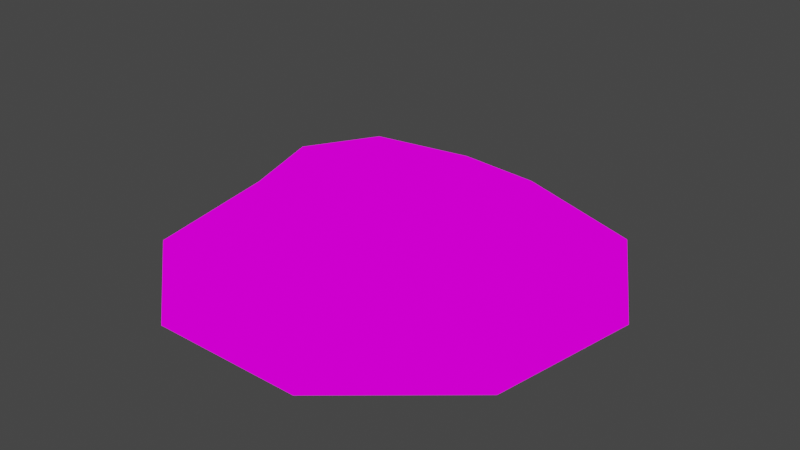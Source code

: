 # Source: rock.blend  (saved by Blender 2.93.20; exported with 4.5.12 LTS)
import bpy
from mathutils import Matrix  # noqa: F401  (used for matrix-valued properties, if any)

bpy.ops.wm.read_factory_settings(use_empty=True)
scene = bpy.context.scene
scene.name = 'Scene'

# ---- collections
col_collection = bpy.data.collections.new('Collection'); scene.collection.children.link(col_collection)

# ---- images (referenced by path relative to the original .blend; pixels are not part of the script)
import os
ASSET_DIR = os.environ.get("B2B_ASSET_DIR", "")  # directory of the original .blend (textures are referenced by path, not embedded)
HERE = os.path.dirname(os.path.abspath(__file__))  # packed textures are extracted next to this script under _unpacked/

def load_image(name, relpath, width, height, colorspace="sRGB"):
    """Load a texture the original file referenced (path relative to the .blend, or extracted next to this script)."""
    p = next((c for c in (os.path.join(HERE, relpath), os.path.join(ASSET_DIR, relpath)) if relpath and os.path.exists(c)), "")
    if p:
        img = bpy.data.images.load(p, check_existing=True)
        img.name = name
    else:  # same state as the original file: an image datablock whose file is absent (Cycles renders it pink)
        img = bpy.data.images.new(name, width, height)
        img.source = "FILE"
        img.filepath = "//" + (relpath or name)
    img.colorspace_settings.name = colorspace
    return img
img_shine_16_1x_png = load_image('shine-16-1x.png', 'shine-16-1x.png', 1024, 1024, 'sRGB')

# ---- materials (node trees are filled in below, after node groups)
mat_palletesolid = bpy.data.materials.new('PalleteSolid')
mat_palletesolid.use_transparent_shadow = False

# ---- material node trees
mat_palletesolid.use_nodes = True; mat_palletesolid.node_tree.nodes.clear()
_N = mat_palletesolid.node_tree.nodes; _L = mat_palletesolid.node_tree.links
n0 = _N.new('ShaderNodeOutputMaterial'); n0.name = 'Material Output'; n0.location = (300, 300)
n1 = _N.new('ShaderNodeEmission'); n1.name = 'Emission'; n1.location = (10, 300)
n2 = _N.new('ShaderNodeTexImage'); n2.name = 'Image Texture'; n2.location = (-280, 280)
n2.image = img_shine_16_1x_png
_L.new(n1.outputs[0], n0.inputs[0])
_L.new(n2.outputs[0], n1.inputs[0])
n0.is_active_output = True

# ---- world
world_world = bpy.data.worlds.new('World'); scene.world = world_world
world_world.use_nodes = True; world_world.node_tree.nodes.clear()
_N = world_world.node_tree.nodes; _L = world_world.node_tree.links
n0 = _N.new('ShaderNodeOutputWorld'); n0.name = 'World Output'; n0.location = (300, 300)
n1 = _N.new('ShaderNodeBackground'); n1.name = 'Background'; n1.location = (10, 300)
n1.inputs[0].default_value = (0.05088, 0.05088, 0.05088, 1.0)
_L.new(n1.outputs[0], n0.inputs[0])
n0.is_active_output = True
world_world.color = (0.05088, 0.05088, 0.05088)
world_world.use_sun_shadow = False
world_world.sun_shadow_jitter_overblur = 0.0

# ---- meshes
me_cylinder_001 = bpy.data.meshes.new('Cylinder.001')
me_cylinder_001.from_pydata([(-0.03182, 0.8075, 0.2228), (4.131e-08, 1.607, -0.2422), (0.5704, 0.5247, 0.2285), (1.033, 1.231, -0.2422), (0.9426, -0.05735, 0.2319), (1.583, 0.2791, -0.2422), (0.766, -0.6666, 0.2335), (1.392, -0.8037, -0.2422), (0.2626, -0.9555, 0.2254), (0.5498, -1.511, -0.2422), (-0.4117, -0.945, 0.2254), (-0.5498, -1.511, -0.2422), (-0.8224, -0.4562, 0.2167), (-1.392, -0.8037, -0.2422), (-1.038, 0.2167, 0.2123), (-1.583, 0.2791, -0.2422), (-0.739, 0.701, 0.2162), (-1.033, 1.231, -0.2422)], [], [(3, 1, 0, 2), (5, 3, 2, 4), (7, 5, 4, 6), (9, 7, 6, 8), (11, 9, 8, 10), (13, 11, 10, 12), (15, 13, 12, 14), (17, 15, 14, 16), (1, 17, 16, 0), (2, 0, 16, 14, 12, 10, 8, 6, 4)])
_uv = me_cylinder_001.uv_layers.new(name='UVMap')
_uv.uv.foreach_set('vector', [0.3492, 0.4663, 0.3523, 0.3772, 0.3546, 0.4384, 0.3528, 0.4901, 0.3963, 0.6502, 0.3949, 0.5531, 0.3985, 0.5769, 0.3993, 0.6344, 0.4167, 0.7487, 0.4118, 0.6874, 0.4148, 0.6716, 0.4177, 0.7087, 0.4245, 0.7128, 0.4183, 0.7115, 0.4192, 0.6715, 0.423, 0.6723, 0.4123, 0.6536, 0.4074, 0.7128, 0.4059, 0.6723, 0.4088, 0.6365, 0.3896, 0.4952, 0.3883, 0.5915, 0.3848, 0.5745, 0.3855, 0.5173, 0.3648, 0.3799, 0.3679, 0.4703, 0.3638, 0.4925, 0.3619, 0.44, 0.3477, 0.3418, 0.3539, 0.3799, 0.3511, 0.44, 0.3474, 0.4182, 0.3468, 0.3648, 0.3531, 0.3294, 0.3528, 0.4058, 0.3492, 0.426, 0.369, 0.5149, 0.3709, 0.4632, 0.3745, 0.443, 0.3782, 0.4648, 0.3801, 0.5173, 0.3793, 0.5745, 0.3765, 0.6103, 0.3727, 0.6095, 0.3698, 0.5724])
me_cylinder_001.materials.append(mat_palletesolid)
me_cylinder_001.use_remesh_fix_poles = True
me_cylinder_001.use_remesh_preserve_attributes = False
me_cylinder_001.update()

# ---- objects
ob_cylinder = bpy.data.objects.new('Cylinder', me_cylinder_001)

# ---- transforms, parenting, visibility, modifiers, constraints
ob_cylinder.location = (-2.956e-08, -3.804e-08, -0.7309)
ob_cylinder.scale = (6.824, 6.824, 6.824)

# ---- collection membership
scene.collection.objects.link(ob_cylinder)

# ---- scene / render settings (as saved in the file)
scene.frame_start = 1; scene.frame_end = 250; scene.frame_set(126)
scene.render.engine = 'BLENDER_EEVEE_NEXT'
scene.cycles.use_denoising = False
scene.cycles.samples = 128
scene.cycles.sampling_pattern = 'TABULATED_SOBOL'
scene.cycles.use_adaptive_sampling = False
scene.cycles.use_light_tree = False
scene.view_settings.view_transform = 'Filmic'
bpy.context.view_layer.update()

# ---- added for rendering (the .blend has no active camera): camera
cam_auto = bpy.data.cameras.new('AutoCamera')
cam_auto.lens = 50.0
cam_auto.sensor_width = 36.0
cam_auto.clip_end = 1000.0
ob_auto_camera = bpy.data.objects.new('AutoCamera', cam_auto)
scene.collection.objects.link(ob_auto_camera)
ob_auto_camera.location = (28.2171, -33.5298, 21.8133)
ob_auto_camera.rotation_euler = (1.09748, -7.21219e-08, 0.694738)
scene.camera = ob_auto_camera
bpy.context.view_layer.update()
